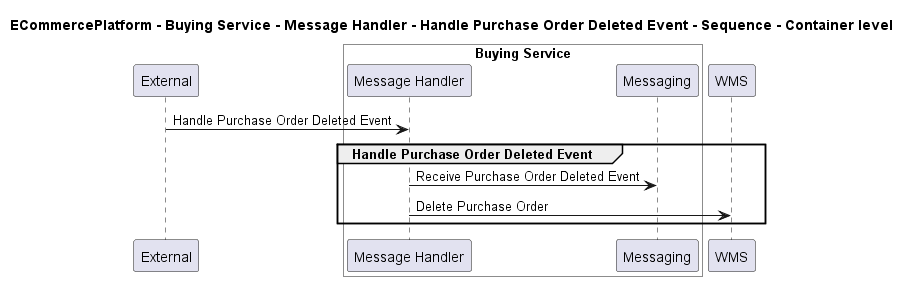

The diagram above was rendered by PlantUML. Its source (embedded in the PNG):
@startuml

title ECommercePlatform - Buying Service - Message Handler - Handle Purchase Order Deleted Event - Sequence - Container level

participant "External" as C4InterFlow.SoftwareSystems.ExternalSystem

box "Buying Service" #White
    participant "Message Handler" as ECommercePlatform.SoftwareSystems.BuyingService.Containers.MessageHandler
    participant "Messaging" as ECommercePlatform.SoftwareSystems.BuyingService.Containers.Messaging
end box

participant "WMS" as ECommercePlatform.SoftwareSystems.WMS

C4InterFlow.SoftwareSystems.ExternalSystem -> ECommercePlatform.SoftwareSystems.BuyingService.Containers.MessageHandler : Handle Purchase Order Deleted Event
group Handle Purchase Order Deleted Event
ECommercePlatform.SoftwareSystems.BuyingService.Containers.MessageHandler -> ECommercePlatform.SoftwareSystems.BuyingService.Containers.Messaging : Receive Purchase Order Deleted Event
ECommercePlatform.SoftwareSystems.BuyingService.Containers.MessageHandler -> ECommercePlatform.SoftwareSystems.WMS : Delete Purchase Order
end


@enduml